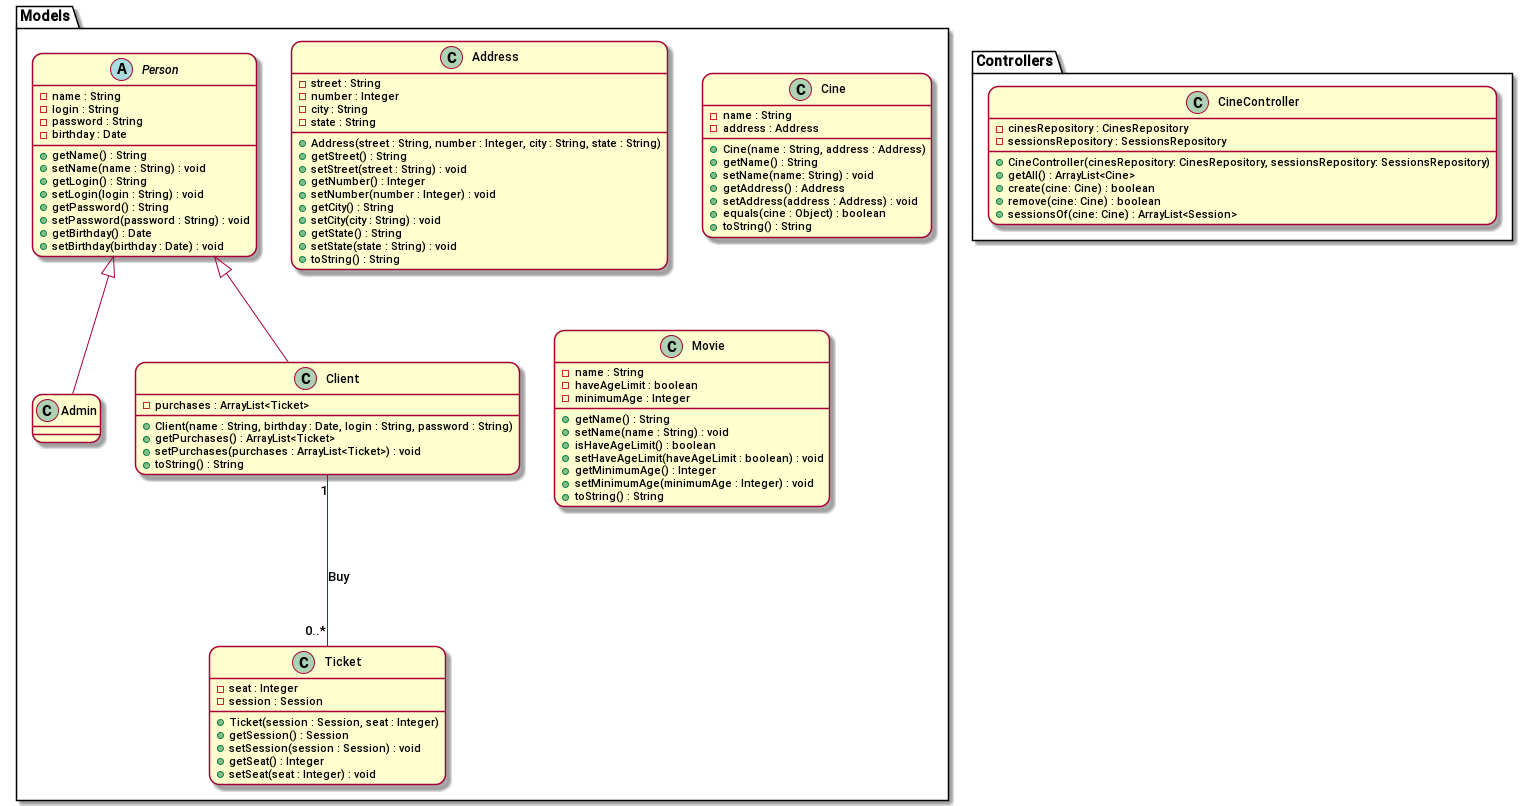

The diagram above was rendered by PlantUML. Its source (embedded in the PNG):
@startuml
skinparam defaultFontName "Roboto Medium"
skinparam roundcorner 20

package Controllers {
  class CineController {
    - cinesRepository : CinesRepository
    - sessionsRepository : SessionsRepository
    __
    + CineController(cinesRepository: CinesRepository, sessionsRepository: SessionsRepository)
    + getAll() : ArrayList<Cine>
    + create(cine: Cine) : boolean
    + remove(cine: Cine) : boolean
    + sessionsOf(cine: Cine) : ArrayList<Session>
  }
}

package Models {

  class Address {
    - street : String
    - number : Integer
    - city : String
    - state : String
    __
    + Address(street : String, number : Integer, city : String, state : String)
    + getStreet() : String
    + setStreet(street : String) : void
    + getNumber() : Integer
    + setNumber(number : Integer) : void
    + getCity() : String
    + setCity(city : String) : void
    + getState() : String
    + setState(state : String) : void
    + toString() : String
  }

  ' Cine --- CineController

  class Cine {
    - name : String
    - address : Address
    __
    + Cine(name : String, address : Address)
    + getName() : String
    + setName(name: String) : void
    + getAddress() : Address
    + setAddress(address : Address) : void
    + equals(cine : Object) : boolean
    + toString() : String
  }

  class Movie {
    - name : String
    - haveAgeLimit : boolean
    - minimumAge : Integer
    __
    + getName() : String
    + setName(name : String) : void
    + isHaveAgeLimit() : boolean
    + setHaveAgeLimit(haveAgeLimit : boolean) : void
    + getMinimumAge() : Integer
    + setMinimumAge(minimumAge : Integer) : void
    + toString() : String
  }

  Person <|-- Admin
  Person <|-- Client
  Client "1" --- "0..*" Ticket : "Buy"

  abstract Person {
    - name : String
    - login : String
    - password : String
    - birthday : Date
    __
    + getName() : String
    + setName(name : String) : void
    + getLogin() : String
    + setLogin(login : String) : void
    + getPassword() : String
    + setPassword(password : String) : void
    + getBirthday() : Date
    + setBirthday(birthday : Date) : void
  }

  class Admin

  class Ticket {
    - seat : Integer
    - session : Session
    __
    + Ticket(session : Session, seat : Integer)
    + getSession() : Session
    + setSession(session : Session) : void
    + getSeat() : Integer
    + setSeat(seat : Integer) : void
  }
  
  class Client {
    - purchases : ArrayList<Ticket>
    __
    + Client(name : String, birthday : Date, login : String, password : String)
    + getPurchases() : ArrayList<Ticket>
    + setPurchases(purchases : ArrayList<Ticket>) : void
    + toString() : String
  }
}
@enduml